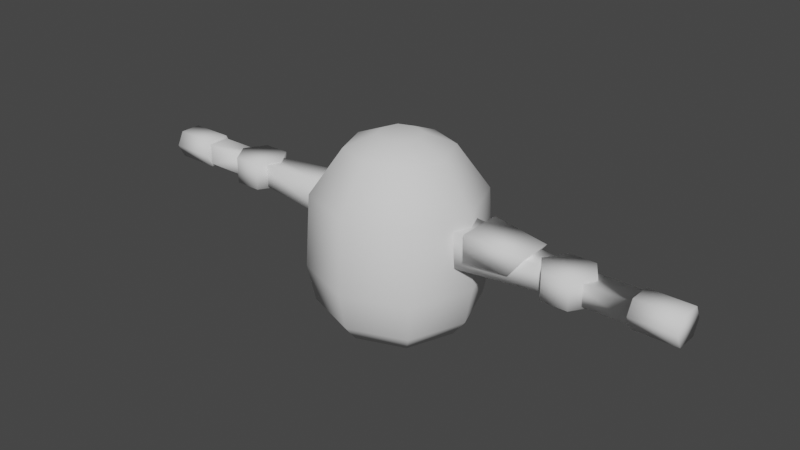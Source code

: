 # Source: mech_upper_002.blend  (saved by Blender 3.0.42; exported with 4.5.12 LTS)
import bpy
from mathutils import Matrix  # noqa: F401  (used for matrix-valued properties, if any)

bpy.ops.wm.read_factory_settings(use_empty=True)
scene = bpy.context.scene
scene.name = 'Scene'

# ---- collections
col_collection = bpy.data.collections.new('Collection'); scene.collection.children.link(col_collection)

# ---- world
world_world = bpy.data.worlds.new('World'); scene.world = world_world
world_world.use_nodes = True; world_world.node_tree.nodes.clear()
_N = world_world.node_tree.nodes; _L = world_world.node_tree.links
n0 = _N.new('ShaderNodeOutputWorld'); n0.name = 'World Output'; n0.location = (300, 300)
n1 = _N.new('ShaderNodeBackground'); n1.name = 'Background'; n1.location = (10, 300)
n1.inputs[0].default_value = (0.05088, 0.05088, 0.05088, 1.0)
_L.new(n1.outputs[0], n0.inputs[0])
n0.is_active_output = True
world_world.color = (0.05088, 0.05088, 0.05088)
world_world.use_sun_shadow = False
world_world.sun_shadow_jitter_overblur = 0.0

# ---- meshes
me_cube_003 = bpy.data.meshes.new('Cube.003')
me_cube_003.from_pydata([(-0.4958, -0.4958, 1.073e-06), (-0.6799, -3.147e-10, 1.073e-06), (-0.4958, 0.4958, 1.073e-06), (0.0, -0.6799, 1.073e-06), (0.4958, -0.4958, 1.073e-06), (0.0, 0.6799, 1.073e-06), (0.4958, 0.4958, 1.073e-06), (0.6799, -3.147e-10, 1.073e-06), (-0.597, -0.597, 0.1788), (-0.8186, -1.494e-09, 0.1788), (-0.597, 0.597, 0.1788), (0.0, -0.8186, 0.1788), (0.597, -0.597, 0.1788), (0.0, 0.8186, 0.1788), (0.597, 0.597, 0.1788), (0.8186, -1.494e-09, 0.1788), (-0.6196, -0.6196, 1.342), (-0.8496, -1.103e-09, 1.342), (-0.6196, 0.6196, 1.342), (0.0, -0.8496, 1.342), (0.6196, -0.6196, 1.342), (0.0, 0.8496, 1.342), (0.6196, 0.6196, 1.342), (0.8496, -1.103e-09, 1.342), (0.0, 0.8957, 0.5704), (-0.6533, 0.6533, 0.5704), (0.6533, -0.6533, 0.5704), (0.8957, 4.953e-11, 0.5704), (0.6533, 0.6533, 0.5704), (-0.8957, 4.953e-11, 0.5704), (-0.6533, -0.6533, 0.5704), (0.0, -0.8957, 0.5704), (-0.3843, -0.3843, 1.812), (-0.5269, -4.486e-10, 1.812), (-0.3843, 0.3843, 1.812), (0.0, -0.5269, 1.812), (0.3843, -0.3843, 1.812), (0.0, 0.5269, 1.812), (0.3843, 0.3843, 1.812), (0.5269, -4.486e-10, 1.812), (-0.2208, 4.14e-09, 1.944), (-0.161, 0.161, 1.944), (0.161, 0.161, 1.944), (0.2208, 4.14e-09, 1.944), (0.0, 0.2208, 1.944), (-0.161, -0.161, 1.944), (0.161, -0.161, 1.944), (0.0, -0.2208, 1.944)], [], [(4, 7, 6, 5, 2, 1, 0, 3), (25, 24, 21, 18), (2, 5, 13, 10), (7, 4, 12, 15), (5, 6, 14, 13), (1, 2, 10, 9), (3, 0, 8, 11), (4, 3, 11, 12), (0, 1, 9, 8), (6, 7, 15, 14), (21, 22, 38, 37), (27, 26, 20, 23), (24, 28, 22, 21), (29, 25, 18, 17), (31, 30, 16, 19), (26, 31, 19, 20), (30, 29, 17, 16), (28, 27, 23, 22), (14, 15, 27, 28), (8, 9, 29, 30), (12, 11, 31, 26), (11, 8, 30, 31), (9, 10, 25, 29), (13, 14, 28, 24), (15, 12, 26, 27), (10, 13, 24, 25), (37, 38, 42, 44), (17, 18, 34, 33), (19, 16, 32, 35), (20, 19, 35, 36), (16, 17, 33, 32), (22, 23, 39, 38), (18, 21, 37, 34), (23, 20, 36, 39), (46, 47, 45, 40, 41, 44, 42, 43), (33, 34, 41, 40), (35, 32, 45, 47), (36, 35, 47, 46), (32, 33, 40, 45), (38, 39, 43, 42), (34, 37, 44, 41), (39, 36, 46, 43)])
me_cube_003.polygons.foreach_set('use_smooth', [True] * 42)
_uv = me_cube_003.uv_layers.new(name='UVMap')
_uv.uv.foreach_set('vector', [0.4184, 0.04623, 0.4317, 0.1057, 0.4184, 0.1651, 0.357, 0.194, 0.2957, 0.1651, 0.2823, 0.1057, 0.2957, 0.04623, 0.357, 0.0173, 0.0173, 0.3038, 0.09808, 0.3069, 0.09808, 0.3921, 0.02036, 0.3987, 0.03455, 0.2286, 0.09808, 0.2367, 0.09808, 0.2624, 0.02418, 0.2553, 0.4317, 0.1057, 0.4184, 0.04623, 0.4444, 0.03406, 0.4557, 0.1057, 0.09808, 0.2367, 0.1616, 0.2286, 0.172, 0.2553, 0.09808, 0.2624, 0.2823, 0.1057, 0.2957, 0.1651, 0.2696, 0.1773, 0.2584, 0.1057, 0.09808, 0.8153, 0.03455, 0.8233, 0.02418, 0.7967, 0.09808, 0.7896, 0.1616, 0.8233, 0.09808, 0.8153, 0.09808, 0.7896, 0.172, 0.7967, 0.2957, 0.04623, 0.2823, 0.1057, 0.2584, 0.1057, 0.2696, 0.03406, 0.4184, 0.1651, 0.4317, 0.1057, 0.4557, 0.1057, 0.4444, 0.1773, 0.09808, 0.3921, 0.1758, 0.3987, 0.1481, 0.4679, 0.09808, 0.4562, 0.4986, 0.1057, 0.4932, 0.02537, 0.5894, 0.02703, 0.5832, 0.1057, 0.09808, 0.3069, 0.1789, 0.3038, 0.1758, 0.3987, 0.09808, 0.3921, 0.2154, 0.1057, 0.2209, 0.186, 0.1246, 0.1843, 0.1309, 0.1057, 0.09808, 0.7451, 0.0173, 0.7482, 0.02036, 0.6533, 0.09808, 0.6599, 0.1789, 0.7482, 0.09808, 0.7451, 0.09808, 0.6599, 0.1758, 0.6533, 0.2209, 0.02538, 0.2154, 0.1057, 0.1309, 0.1057, 0.1246, 0.02703, 0.4932, 0.186, 0.4986, 0.1057, 0.5832, 0.1057, 0.5894, 0.1843, 0.4444, 0.1773, 0.4557, 0.1057, 0.4986, 0.1057, 0.4932, 0.186, 0.2696, 0.03406, 0.2584, 0.1057, 0.2154, 0.1057, 0.2209, 0.02538, 0.172, 0.7967, 0.09808, 0.7896, 0.09808, 0.7451, 0.1789, 0.7482, 0.09808, 0.7896, 0.02418, 0.7967, 0.0173, 0.7482, 0.09808, 0.7451, 0.2584, 0.1057, 0.2696, 0.1773, 0.2209, 0.186, 0.2154, 0.1057, 0.09808, 0.2624, 0.172, 0.2553, 0.1789, 0.3038, 0.09808, 0.3069, 0.4557, 0.1057, 0.4444, 0.03406, 0.4932, 0.02537, 0.4986, 0.1057, 0.02418, 0.2553, 0.09808, 0.2624, 0.09808, 0.3069, 0.0173, 0.3038, 0.09808, 0.4562, 0.1481, 0.4679, 0.1196, 0.5043, 0.09808, 0.497, 0.1309, 0.1057, 0.1246, 0.1843, 0.05436, 0.1564, 0.06606, 0.1057, 0.09808, 0.6599, 0.02036, 0.6533, 0.04811, 0.5841, 0.09808, 0.5958, 0.1758, 0.6533, 0.09808, 0.6599, 0.09808, 0.5958, 0.1481, 0.5841, 0.1246, 0.02703, 0.1309, 0.1057, 0.06606, 0.1057, 0.05436, 0.05495, 0.5894, 0.1843, 0.5832, 0.1057, 0.648, 0.1057, 0.6597, 0.1564, 0.02036, 0.3987, 0.09808, 0.3921, 0.09808, 0.4562, 0.04811, 0.4679, 0.5832, 0.1057, 0.5894, 0.02703, 0.6597, 0.05494, 0.648, 0.1057, 0.1196, 0.5477, 0.09808, 0.555, 0.07657, 0.5477, 0.06812, 0.526, 0.07657, 0.5043, 0.09808, 0.497, 0.1196, 0.5043, 0.1281, 0.526, 0.06606, 0.1057, 0.05436, 0.1564, 0.0173, 0.1277, 0.02418, 0.1057, 0.09808, 0.5958, 0.04811, 0.5841, 0.07657, 0.5477, 0.09808, 0.555, 0.1481, 0.5841, 0.09808, 0.5958, 0.09808, 0.555, 0.1196, 0.5477, 0.05436, 0.05495, 0.06606, 0.1057, 0.02418, 0.1057, 0.0173, 0.08363, 0.6597, 0.1564, 0.648, 0.1057, 0.6899, 0.1057, 0.6967, 0.1277, 0.04811, 0.4679, 0.09808, 0.4562, 0.09808, 0.497, 0.07657, 0.5043, 0.648, 0.1057, 0.6597, 0.05494, 0.6967, 0.08363, 0.6899, 0.1057])
me_cube_003.use_remesh_fix_poles = True
me_cube_003.use_remesh_preserve_attributes = False
me_cube_003.use_mirror_x = True
me_cube_003.update()
me_cube_006 = bpy.data.meshes.new('Cube.006')
me_cube_006.from_pydata([(0.2438, -0.2455, 0.2383), (0.2438, 0.2455, 0.2383), (0.2438, -0.2455, -0.04558), (0.2438, 0.2455, -0.04558), (0.8694, -0.1734, 0.1822), (0.8694, 0.1734, 0.1822), (0.6983, -0.1862, -0.04558), (0.6983, 0.1862, -0.04558)], [], [(5, 4, 0, 1), (7, 3, 2, 6), (1, 0, 2, 3), (5, 1, 3, 7), (0, 4, 6, 2), (6, 4, 5, 7)])
me_cube_006.polygons.foreach_set('use_smooth', [True] * 6)
_uv = me_cube_006.uv_layers.new(name='UVMap')
_uv.uv.foreach_set('vector', [0.7514, 0.703, 0.7048, 0.703, 0.6951, 0.6185, 0.7611, 0.6185, 0.7531, 0.7413, 0.7611, 0.8024, 0.6951, 0.8024, 0.7031, 0.7413, 0.7957, 0.7692, 0.7957, 0.7032, 0.8339, 0.7032, 0.8339, 0.7692, 0.8032, 0.8538, 0.7957, 0.7692, 0.8339, 0.7692, 0.8339, 0.8308, 0.7957, 0.7032, 0.8032, 0.6185, 0.8339, 0.6416, 0.8339, 0.7032, 0.7031, 0.7413, 0.7048, 0.703, 0.7514, 0.703, 0.7531, 0.7413])
me_cube_006.use_remesh_fix_poles = True
me_cube_006.use_remesh_preserve_attributes = False
me_cube_006.update()
me_cube_005 = bpy.data.meshes.new('Cube.005')
me_cube_005.from_pydata([(1.859, -0.1146, 1.156), (0.7552, -0.191, 1.232), (1.859, -0.1146, 0.9262), (0.7552, -0.191, 0.8499), (1.859, 0.1146, 1.156), (0.7552, 0.191, 1.232), (1.859, 0.1146, 0.9262), (0.7552, 0.191, 0.8499), (0.6321, -0.1143, 1.155), (0.6321, -0.1143, 0.9266), (0.6321, 0.1143, 1.155), (0.6321, 0.1143, 0.9266), (1.632, -3.477e-08, 1.184), (1.632, -4.967e-08, 0.8975), (1.775, -0.2236, 1.184), (1.775, -0.2236, 0.8975), (2.062, -0.2236, 1.184), (2.062, -0.2236, 0.8975), (2.206, -3.477e-08, 1.184), (2.206, -4.967e-08, 0.8975), (2.062, 0.2236, 1.184), (2.062, 0.2236, 0.8975), (1.775, 0.2236, 1.184), (1.775, 0.2236, 0.8975), (1.98, -0.1146, 1.155), (1.98, -0.1146, 0.9256), (1.98, 0.1146, 1.155), (1.98, 0.1146, 0.9256), (2.602, -0.1146, 1.155), (2.602, -0.1146, 0.9256), (2.602, 0.1146, 1.155), (2.602, 0.1146, 0.9256), (2.602, -0.1141, 1.188), (2.602, -0.1141, 0.8926), (2.602, 0.1141, 1.188), (2.602, 0.1141, 0.8926), (3.07, -0.1141, 1.188), (3.07, -0.1141, 0.8926), (3.07, 0.1141, 1.188), (3.07, 0.1141, 0.8926), (2.602, -0.1889, 1.043), (2.602, 0.1889, 1.043), (3.07, -0.1889, 1.043), (3.07, 0.1889, 1.043), (-1.859, -0.1146, 1.156), (-0.7552, -0.191, 1.232), (-1.859, -0.1146, 0.9262), (-0.7552, -0.191, 0.8499), (-1.859, 0.1146, 1.156), (-0.7552, 0.191, 1.232), (-1.859, 0.1146, 0.9262), (-0.7552, 0.191, 0.8499), (-0.6321, -0.1143, 1.155), (-0.6321, -0.1143, 0.9266), (-0.6321, 0.1143, 1.155), (-0.6321, 0.1143, 0.9266), (-1.632, -3.477e-08, 1.184), (-1.632, -4.967e-08, 0.8975), (-1.775, -0.2236, 1.184), (-1.775, -0.2236, 0.8975), (-2.062, -0.2236, 1.184), (-2.062, -0.2236, 0.8975), (-2.206, -3.477e-08, 1.184), (-2.206, -4.967e-08, 0.8975), (-2.062, 0.2236, 1.184), (-2.062, 0.2236, 0.8975), (-1.775, 0.2236, 1.184), (-1.775, 0.2236, 0.8975), (-1.98, -0.1146, 1.155), (-1.98, -0.1146, 0.9256), (-1.98, 0.1146, 1.155), (-1.98, 0.1146, 0.9256), (-2.602, -0.1146, 1.155), (-2.602, -0.1146, 0.9256), (-2.602, 0.1146, 1.155), (-2.602, 0.1146, 0.9256), (-2.602, -0.1141, 1.188), (-2.602, -0.1141, 0.8926), (-2.602, 0.1141, 1.188), (-2.602, 0.1141, 0.8926), (-3.07, -0.1141, 1.188), (-3.07, -0.1141, 0.8926), (-3.07, 0.1141, 1.188), (-3.07, 0.1141, 0.8926), (-2.602, -0.1889, 1.043), (-2.602, 0.1889, 1.043), (-3.07, -0.1889, 1.043), (-3.07, 0.1889, 1.043), (-0.4427, -0.4427, 0.006621), (-0.4427, -0.4427, 1.306), (-0.4427, 0.4427, 0.006621), (-0.4427, 0.4427, 1.306), (0.4427, -0.4427, 0.006621), (0.4427, -0.4427, 1.306), (0.4427, 0.4427, 0.006621), (0.4427, 0.4427, 1.306), (-0.4427, -0.4427, 0.7756), (-0.4427, 0.4427, 0.7756), (0.4427, 0.4427, 0.7756), (0.4427, -0.4427, 0.7756), (-0.7301, -0.2702, 0.7947), (-0.7301, -0.2702, 1.287), (-0.7301, 0.2702, 1.287), (0.7301, 0.2702, 1.287), (0.7301, -0.2702, 1.287), (-0.7301, 0.2702, 0.7947), (0.7301, 0.2702, 0.7947), (0.7301, -0.2702, 0.7947), (-0.4427, -0.4427, 1.576), (-0.4427, 0.4427, 1.576), (0.4427, 0.4427, 1.576), (0.4427, -0.4427, 1.576), (0.4427, 0.3447, 0.7756), (0.4427, -0.3447, 0.7756), (0.4427, -0.3447, 1.306), (0.4427, 0.3447, 1.306), (-0.4427, 0.3447, 1.306), (-0.4427, -0.3447, 1.306), (-0.4427, 0.3447, 0.7756), (-0.4427, -0.3447, 0.7756)], [], [(0, 1, 3, 2), (2, 3, 7, 6), (6, 7, 5, 4), (1, 5, 10, 8), (11, 9, 8, 10), (7, 3, 9, 11), (5, 7, 11, 10), (3, 1, 8, 9), (12, 13, 15, 14), (14, 15, 17, 16), (16, 17, 19, 18), (18, 19, 21, 20), (15, 13, 23, 21, 19, 17), (20, 21, 23, 22), (22, 23, 13, 12), (12, 14, 16, 18, 20, 22), (4, 5, 1, 0), (26, 24, 28, 30), (25, 27, 31, 29), (27, 26, 30, 31), (24, 25, 29, 28), (30, 28, 32, 34), (40, 33, 37, 42), (34, 32, 36, 38), (33, 35, 39, 37), (41, 34, 38, 43), (28, 29, 33, 40, 32), (35, 41, 43, 39), (32, 40, 42, 36), (36, 42, 37, 39, 43, 38), (31, 30, 34, 41, 35), (29, 31, 35, 33), (44, 46, 47, 45), (46, 50, 51, 47), (50, 48, 49, 51), (45, 52, 54, 49), (55, 54, 52, 53), (51, 55, 53, 47), (49, 54, 55, 51), (47, 53, 52, 45), (56, 58, 59, 57), (58, 60, 61, 59), (60, 62, 63, 61), (62, 64, 65, 63), (59, 61, 63, 65, 67, 57), (64, 66, 67, 65), (66, 56, 57, 67), (56, 66, 64, 62, 60, 58), (48, 44, 45, 49), (70, 74, 72, 68), (69, 73, 75, 71), (71, 75, 74, 70), (68, 72, 73, 69), (74, 78, 76, 72), (84, 86, 81, 77), (78, 82, 80, 76), (77, 81, 83, 79), (85, 87, 82, 78), (72, 76, 84, 77, 73), (79, 83, 87, 85), (76, 80, 86, 84), (80, 82, 87, 83, 81, 86), (75, 79, 85, 78, 74), (73, 77, 79, 75), (114, 113, 107, 104), (93, 111, 108, 89, 96, 88, 92, 99), (90, 94, 92, 88), (91, 109, 110, 95, 98, 94, 90, 97), (91, 116, 117, 89, 108, 109), (100, 101, 102, 105), (106, 103, 104, 107), (116, 118, 105, 102), (112, 115, 103, 106), (119, 117, 101, 100), (117, 116, 102, 101), (113, 112, 106, 107), (110, 109, 108, 111), (91, 97, 118, 116), (98, 95, 115, 112), (96, 89, 117, 119), (93, 99, 113, 114), (115, 114, 104, 103), (118, 119, 100, 105), (96, 119, 118, 97, 90, 88), (93, 114, 115, 95, 110, 111), (98, 112, 113, 99, 92, 94)])
me_cube_005.polygons.foreach_set('use_smooth', [True] * 86)
_uv = me_cube_005.uv_layers.new(name='UVMap')
_uv.uv.foreach_set('vector', [0.1801, 0.8977, 0.03618, 0.9076, 0.03618, 0.8579, 0.1801, 0.8679, 0.5527, 0.2286, 0.5627, 0.3726, 0.513, 0.3726, 0.5229, 0.2286, 0.4784, 0.8263, 0.3345, 0.8362, 0.3345, 0.7865, 0.4784, 0.7964, 0.5627, 0.44, 0.513, 0.44, 0.523, 0.4212, 0.5527, 0.4212, 0.523, 0.3914, 0.5527, 0.3914, 0.5527, 0.4212, 0.523, 0.4212, 0.513, 0.3726, 0.5627, 0.3726, 0.5527, 0.3914, 0.523, 0.3914, 0.3345, 0.7865, 0.3345, 0.8362, 0.3156, 0.8262, 0.3156, 0.7965, 0.03618, 0.8579, 0.03618, 0.9076, 0.0173, 0.8976, 0.0173, 0.8679, 0.8685, 0.7249, 0.9058, 0.7249, 0.9058, 0.7595, 0.8685, 0.7595, 0.8685, 0.7595, 0.9058, 0.7595, 0.9058, 0.7968, 0.8685, 0.7968, 0.8685, 0.7968, 0.9058, 0.7968, 0.9058, 0.8313, 0.8685, 0.8313, 0.8685, 0.6185, 0.9058, 0.6185, 0.9058, 0.6531, 0.8685, 0.6531, 0.8269, 0.03596, 0.856, 0.0173, 0.885, 0.03596, 0.885, 0.07326, 0.856, 0.09191, 0.8269, 0.07326, 0.8685, 0.6531, 0.9058, 0.6531, 0.9058, 0.6904, 0.8685, 0.6904, 0.8685, 0.6904, 0.9058, 0.6904, 0.9058, 0.7249, 0.8685, 0.7249, 0.7106, 0.4108, 0.7397, 0.4294, 0.7397, 0.4667, 0.7106, 0.4854, 0.6816, 0.4667, 0.6816, 0.4294, 0.5229, 0.5839, 0.513, 0.44, 0.5627, 0.44, 0.5527, 0.5839, 0.7957, 0.9827, 0.7957, 0.9529, 0.8766, 0.9529, 0.8766, 0.9827, 0.7313, 0.837, 0.7611, 0.837, 0.7611, 0.9179, 0.7313, 0.9179, 0.09823, 0.9422, 0.09823, 0.9721, 0.0173, 0.9721, 0.0173, 0.9422, 0.8766, 0.8885, 0.8766, 0.9183, 0.7957, 0.9183, 0.7957, 0.8885, 0.9453, 0.9279, 0.9453, 0.8981, 0.9496, 0.8982, 0.9496, 0.9279, 0.7755, 0.523, 0.7974, 0.523, 0.7974, 0.5839, 0.7755, 0.5839, 0.7246, 0.523, 0.7543, 0.523, 0.7543, 0.5839, 0.7246, 0.5839, 0.7974, 0.523, 0.827, 0.523, 0.827, 0.5839, 0.7974, 0.5839, 0.7035, 0.523, 0.7246, 0.523, 0.7246, 0.5839, 0.7035, 0.5839, 0.9453, 0.8981, 0.9155, 0.8981, 0.9112, 0.8982, 0.9308, 0.8885, 0.9496, 0.8982, 0.6816, 0.523, 0.7035, 0.523, 0.7035, 0.5839, 0.6816, 0.5839, 0.7543, 0.523, 0.7755, 0.523, 0.7755, 0.5839, 0.7543, 0.5839, 0.9654, 0.3836, 0.9466, 0.3933, 0.927, 0.3836, 0.927, 0.3539, 0.9466, 0.3442, 0.9654, 0.3539, 0.9155, 0.9279, 0.9453, 0.9279, 0.9496, 0.9279, 0.9308, 0.9376, 0.9112, 0.9279, 0.9155, 0.8981, 0.9155, 0.9279, 0.9112, 0.9279, 0.9112, 0.8982, 0.3156, 0.9105, 0.3156, 0.8807, 0.4595, 0.8708, 0.4595, 0.9205, 0.637, 0.5839, 0.6072, 0.5839, 0.5973, 0.44, 0.647, 0.44, 0.513, 0.9105, 0.513, 0.8807, 0.6569, 0.8708, 0.6569, 0.9205, 0.647, 0.3726, 0.637, 0.3914, 0.6073, 0.3914, 0.5973, 0.3726, 0.6073, 0.4211, 0.6073, 0.3914, 0.637, 0.3914, 0.637, 0.4211, 0.5973, 0.44, 0.6073, 0.4211, 0.637, 0.4211, 0.647, 0.44, 0.6569, 0.8708, 0.6758, 0.8808, 0.6758, 0.9105, 0.6569, 0.9205, 0.4595, 0.8708, 0.4784, 0.8808, 0.4784, 0.9105, 0.4595, 0.9205, 0.8551, 0.335, 0.8551, 0.3005, 0.8924, 0.3005, 0.8924, 0.335, 0.8551, 0.3005, 0.8551, 0.2632, 0.8924, 0.2632, 0.8924, 0.3005, 0.8551, 0.2632, 0.8551, 0.2286, 0.8924, 0.2286, 0.8924, 0.2632, 0.8551, 0.4414, 0.8551, 0.4069, 0.8924, 0.4069, 0.8924, 0.4414, 0.8617, 0.535, 0.8931, 0.5148, 0.9245, 0.5292, 0.9245, 0.5638, 0.8931, 0.5839, 0.8617, 0.5695, 0.8551, 0.4069, 0.8551, 0.3696, 0.8924, 0.3696, 0.8924, 0.4069, 0.8551, 0.3696, 0.8551, 0.335, 0.8924, 0.335, 0.8924, 0.3696, 0.2519, 0.8611, 0.2228, 0.8425, 0.2228, 0.8052, 0.2519, 0.7865, 0.281, 0.8052, 0.281, 0.8425, 0.6072, 0.2286, 0.637, 0.2286, 0.647, 0.3726, 0.5973, 0.3726, 0.927, 0.3096, 0.927, 0.2286, 0.9568, 0.2286, 0.9568, 0.3096, 0.1328, 0.9422, 0.2138, 0.9422, 0.2138, 0.9721, 0.1328, 0.9721, 0.513, 0.7921, 0.5939, 0.7921, 0.5939, 0.8219, 0.513, 0.8219, 0.8269, 0.1265, 0.9078, 0.1265, 0.9078, 0.1563, 0.8269, 0.1563, 0.8084, 0.4204, 0.8127, 0.4205, 0.8127, 0.4502, 0.8084, 0.4502, 0.7313, 0.1112, 0.7923, 0.1112, 0.7923, 0.1331, 0.7313, 0.1331, 0.7313, 0.06036, 0.7923, 0.06036, 0.7923, 0.09004, 0.7313, 0.09004, 0.7313, 0.1331, 0.7923, 0.1331, 0.7923, 0.1628, 0.7313, 0.1628, 0.7313, 0.0392, 0.7923, 0.0392, 0.7923, 0.06036, 0.7313, 0.06036, 0.8084, 0.4502, 0.8127, 0.4502, 0.7939, 0.4599, 0.7743, 0.4502, 0.7786, 0.4502, 0.7313, 0.0173, 0.7923, 0.0173, 0.7923, 0.0392, 0.7313, 0.0392, 0.7313, 0.09004, 0.7923, 0.09004, 0.7923, 0.1112, 0.7313, 0.1112, 0.958, 0.02703, 0.958, 0.05672, 0.9392, 0.06645, 0.9196, 0.05672, 0.9196, 0.02703, 0.9392, 0.0173, 0.7786, 0.4204, 0.7743, 0.4205, 0.7939, 0.4108, 0.8127, 0.4205, 0.8084, 0.4204, 0.7786, 0.4502, 0.7743, 0.4502, 0.7743, 0.4205, 0.7786, 0.4204, 0.6605, 0.6535, 0.6605, 0.7225, 0.6219, 0.72, 0.6219, 0.656, 0.3286, 0.3976, 0.3286, 0.4327, 0.2135, 0.4327, 0.2135, 0.3976, 0.2135, 0.3287, 0.2135, 0.2286, 0.3286, 0.2286, 0.3286, 0.3287, 0.4784, 0.4327, 0.4784, 0.5478, 0.3632, 0.5478, 0.3632, 0.4327, 0.2135, 0.5829, 0.2135, 0.5478, 0.3286, 0.5478, 0.3286, 0.5829, 0.3286, 0.6519, 0.3286, 0.7519, 0.2135, 0.7519, 0.2135, 0.6519, 0.4784, 0.2637, 0.4656, 0.2637, 0.376, 0.2637, 0.3632, 0.2637, 0.3632, 0.2286, 0.4784, 0.2286, 0.719, 0.2673, 0.7831, 0.2673, 0.7831, 0.3375, 0.719, 0.3375, 0.5516, 0.72, 0.5516, 0.656, 0.6219, 0.656, 0.6219, 0.72, 0.7855, 0.3762, 0.7166, 0.3762, 0.719, 0.3375, 0.7831, 0.3375, 0.513, 0.7225, 0.513, 0.6535, 0.5516, 0.656, 0.5516, 0.72, 0.7166, 0.2286, 0.7855, 0.2286, 0.7831, 0.2673, 0.719, 0.2673, 0.8205, 0.2576, 0.8205, 0.3472, 0.7831, 0.3375, 0.7831, 0.2673, 0.6316, 0.7575, 0.5419, 0.7575, 0.5516, 0.72, 0.6219, 0.72, 0.3286, 0.5478, 0.2135, 0.5478, 0.2135, 0.4327, 0.3286, 0.4327, 0.4784, 0.2637, 0.4784, 0.3327, 0.4656, 0.3327, 0.4656, 0.2637, 0.4784, 0.6479, 0.4784, 0.7168, 0.4656, 0.7168, 0.4656, 0.6479, 0.3632, 0.3327, 0.3632, 0.2637, 0.376, 0.2637, 0.376, 0.3327, 0.3632, 0.7168, 0.3632, 0.6479, 0.376, 0.6479, 0.376, 0.7168, 0.5419, 0.6185, 0.6316, 0.6185, 0.6219, 0.656, 0.5516, 0.656, 0.6816, 0.3472, 0.6816, 0.2576, 0.719, 0.2673, 0.719, 0.3375, 0.3632, 0.3327, 0.376, 0.3327, 0.4656, 0.3327, 0.4784, 0.3327, 0.4784, 0.4327, 0.3632, 0.4327, 0.3632, 0.7168, 0.376, 0.7168, 0.4656, 0.7168, 0.4784, 0.7168, 0.4784, 0.7519, 0.3632, 0.7519, 0.4784, 0.6479, 0.4656, 0.6479, 0.376, 0.6479, 0.3632, 0.6479, 0.3632, 0.5478, 0.4784, 0.5478])
me_cube_005.use_remesh_fix_poles = True
me_cube_005.use_remesh_preserve_attributes = False
me_cube_005.use_mirror_x = True
me_cube_005.update()
arm_armature = bpy.data.armatures.new('Armature')  # bones are not reproduced

# ---- objects
ob_mech_upper_002_body = bpy.data.objects.new('mech_upper_002_body', me_cube_003)
ob_mech_lower_002_shoulder = bpy.data.objects.new('mech_lower_002_shoulder', me_cube_006)
ob_armature = bpy.data.objects.new('Armature', arm_armature)
ob_mech_upper_002 = bpy.data.objects.new('mech_upper_002', me_cube_005)

# ---- transforms, parenting, visibility, modifiers, constraints
ob_mech_upper_002_body.location = (0.0, 0.0, 0.0)
ob_mech_upper_002_body.use_mesh_mirror_x = True
ob_mech_lower_002_shoulder.location = (0.7025, 0.0, 1.041)
ob_armature.location = (0.0, 0.0, 0.0)
ob_armature.show_in_front = True
ob_mech_upper_002.parent = ob_armature
ob_mech_upper_002.location = (0.0, 0.0, 0.0)
ob_mech_upper_002.use_mesh_mirror_x = True
_vg = ob_mech_upper_002.vertex_groups.new(name='spine')
for _i, _w in zip([88, 89, 90, 91, 92, 93, 94, 95, 96, 97, 98, 99, 100, 101, 102, 103, 104, 105, 106, 107, 108, 109, 110, 111, 112, 113, 114, 115, 116, 117, 118, 119], [1.003, 0.9994, 1.016, 1.003, 1.011, 1.003, 1.003, 0.9993, 1.0, 1.008, 1.0, 1.006, 1.001, 0.9995, 1.001, 0.9989, 0.9994, 1.004, 0.9996, 1.001, 0.9989, 1.001, 0.9988, 1.001, 1.0, 1.003, 1.001, 0.9992, 1.002, 0.9994, 1.008, 1.001]): _vg.add([_i], _w, 'REPLACE')
_vg = ob_mech_upper_002.vertex_groups.new(name='upperarm.l')
_vg.add([0, 1, 2, 3, 4, 5, 6, 7, 8, 9, 10, 11], 1.0, 'REPLACE')
_vg = ob_mech_upper_002.vertex_groups.new(name='forearm.l')
_vg.add([12, 13, 14, 15, 16, 17, 18, 19, 20, 21, 22, 23, 24, 25, 26, 27, 28, 29, 30, 31, 32, 33, 34, 35, 36, 37, 38, 39, 40, 41, 42, 43], 1.0, 'REPLACE')
_vg = ob_mech_upper_002.vertex_groups.new(name='upperarm.r')
_vg.add([44, 45, 46, 47, 48, 49, 50, 51, 52, 53, 54, 55], 1.0, 'REPLACE')
_vg = ob_mech_upper_002.vertex_groups.new(name='forearm.r')
_vg.add([56, 57, 58, 59, 60, 61, 62, 63, 64, 65, 66, 67, 68, 69, 70, 71, 72, 73, 74, 75, 76, 77, 78, 79, 80, 81, 82, 83, 84, 85, 86, 87], 1.0, 'REPLACE')
_m = ob_mech_upper_002.modifiers.new('Armature', 'ARMATURE')
_m.object = ob_armature

# ---- collection membership
scene.collection.objects.link(ob_mech_upper_002_body)
scene.collection.objects.link(ob_mech_lower_002_shoulder)
col_collection.objects.link(ob_armature)
col_collection.objects.link(ob_mech_upper_002)

# ---- scene / render settings (as saved in the file)
scene.frame_start = 1; scene.frame_end = 250; scene.frame_set(0)
scene.render.engine = 'BLENDER_EEVEE_NEXT'
scene.cycles.sampling_pattern = 'TABULATED_SOBOL'
scene.cycles.use_light_tree = False
scene.view_settings.view_transform = 'Filmic'
bpy.context.view_layer.update()

# ---- added for rendering (the .blend has no active camera and no usable light): camera, sun
cam_auto = bpy.data.cameras.new('AutoCamera')
cam_auto.lens = 50.0
cam_auto.sensor_width = 36.0
cam_auto.clip_end = 1000.0
ob_auto_camera = bpy.data.objects.new('AutoCamera', cam_auto)
scene.collection.objects.link(ob_auto_camera)
ob_auto_camera.location = (6.18563, -7.42276, 5.92062)
ob_auto_camera.rotation_euler = (1.09748, -7.21219e-08, 0.694738)
scene.camera = ob_auto_camera
light_auto_sun = bpy.data.lights.new('AutoSun', 'SUN')
light_auto_sun.energy = 3.0
light_auto_sun.angle = 0.0523599
ob_auto_sun = bpy.data.objects.new('AutoSun', light_auto_sun)
scene.collection.objects.link(ob_auto_sun)
ob_auto_sun.rotation_euler = (0.872665, 0.174533, 0.523599)
bpy.context.view_layer.update()
